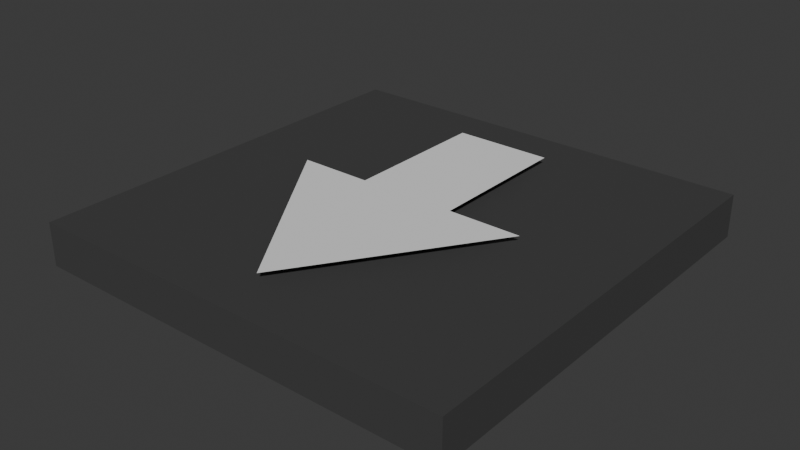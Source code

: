 # Source: conveyor_belt.blend  (saved by Blender 4.2.66; exported with 4.5.12 LTS)
import bpy
from mathutils import Matrix  # noqa: F401  (used for matrix-valued properties, if any)

bpy.ops.wm.read_factory_settings(use_empty=True)
scene = bpy.context.scene
scene.name = 'Scene'

# ---- collections
col_collection = bpy.data.collections.new('Collection'); scene.collection.children.link(col_collection)

# ---- materials (node trees are filled in below, after node groups)
mat_material = bpy.data.materials.new('Material')
mat_material.alpha_threshold = 0.0
mat_material.use_transparent_shadow = False
mat_material.roughness = 0.5
mat_material.line_color = (0.0, 0.0, 0.0, 1.0)

# ---- material node trees
mat_material.use_nodes = True; mat_material.node_tree.nodes.clear()
_N = mat_material.node_tree.nodes; _L = mat_material.node_tree.links
n0 = _N.new('ShaderNodeOutputMaterial'); n0.name = 'Material Output'; n0.location = (300, 300)
n1 = _N.new('ShaderNodeBsdfPrincipled'); n1.name = 'Principled BSDF'; n1.location = (10, 300)
n1.inputs[0].default_value = (0.05797, 0.05797, 0.05797, 1.0)
n1.inputs[3].default_value = 1.45
_L.new(n1.outputs[0], n0.inputs[0])
n0.is_active_output = True

# ---- world
world_world = bpy.data.worlds.new('World'); scene.world = world_world
world_world.use_nodes = True; world_world.node_tree.nodes.clear()
_N = world_world.node_tree.nodes; _L = world_world.node_tree.links
n0 = _N.new('ShaderNodeOutputWorld'); n0.name = 'World Output'; n0.location = (300, 300)
n1 = _N.new('ShaderNodeBackground'); n1.name = 'Background'; n1.location = (10, 300)
n1.inputs[0].default_value = (0.05088, 0.05088, 0.05088, 1.0)
_L.new(n1.outputs[0], n0.inputs[0])
n0.is_active_output = True
world_world.color = (0.05088, 0.05088, 0.05088)
world_world.sun_shadow_jitter_overblur = 0.0

# ---- meshes
me_cube = bpy.data.meshes.new('Cube')
me_cube.from_pydata([(0.25, 0.25, 0.05), (0.25, 0.25, 0.0), (0.25, -0.25, 0.05), (0.25, -0.25, 0.0), (-0.25, 0.25, 0.05), (-0.25, 0.25, 0.0), (-0.25, -0.25, 0.05), (-0.25, -0.25, 0.0)], [], [(0, 4, 6, 2), (3, 2, 6, 7), (7, 6, 4, 5), (5, 1, 3, 7), (1, 0, 2, 3), (5, 4, 0, 1)])
_uv = me_cube.uv_layers.new(name='UVMap')
_uv.uv.foreach_set('vector', [0.625, 0.5, 0.875, 0.5, 0.875, 0.75, 0.625, 0.75, 0.375, 0.75, 0.625, 0.75, 0.625, 1.0, 0.375, 1.0, 0.375, 0.0, 0.625, 0.0, 0.625, 0.25, 0.375, 0.25, 0.125, 0.5, 0.375, 0.5, 0.375, 0.75, 0.125, 0.75, 0.375, 0.5, 0.625, 0.5, 0.625, 0.75, 0.375, 0.75, 0.375, 0.25, 0.625, 0.25, 0.625, 0.5, 0.375, 0.5])
me_cube.materials.append(mat_material)
me_cube.use_mirror_vertex_groups = False
me_cube.update()
me_plane = bpy.data.meshes.new('Plane')
me_plane.from_pydata([(-0.4014, 0.07012, 3.568e-08), (0.4014, 0.07012, 3.568e-08), (-1.0, 0.07012, 0.0), (0.0, -1.428, 0.0), (1.0, 0.07012, 0.0), (-0.4014, 1.289, 3.568e-08), (0.4014, 1.289, 3.568e-08)], [], [(2, 3, 0), (4, 1, 3), (3, 1, 0), (5, 0, 1, 6)])
_uv = me_plane.uv_layers.new(name='UVMap')
_uv.uv.foreach_set('vector', [0.0, 0.0, 0.0, 0.0, 0.0, 0.0, 0.0, 0.0, 0.0, 0.0, 0.0, 0.0, 0.0, 0.0, 0.0, 0.0, 0.0, 0.0, 0.0, 0.0, 0.0, 0.0, 0.0, 0.0, 0.0, 0.0])
me_plane.update()

# ---- objects
ob_cube = bpy.data.objects.new('Cube', me_cube)
ob_plane = bpy.data.objects.new('Plane', me_plane)

# ---- transforms, parenting, visibility, modifiers, constraints
ob_cube.location = (0.0, 0.0, 0.0)
ob_cube.lock_rotations_4d = False
ob_cube.empty_display_type = 'ARROWS'
ob_cube.lineart.crease_threshold = 0.0
ob_plane.location = (0.0, 0.0, 0.06121)
ob_plane.scale = (0.1412, 0.1412, 0.1412)

# ---- collection membership
col_collection.objects.link(ob_cube)
col_collection.objects.link(ob_plane)

# ---- scene / render settings (as saved in the file)
scene.frame_start = 1; scene.frame_end = 250; scene.frame_set(1)
scene.render.engine = 'BLENDER_EEVEE_NEXT'
bpy.context.view_layer.update()

# ---- added for rendering (the .blend has no active camera and no usable light): camera, sun
cam_auto = bpy.data.cameras.new('AutoCamera')
cam_auto.lens = 50.0
cam_auto.sensor_width = 36.0
cam_auto.clip_end = 1000.0
ob_auto_camera = bpy.data.objects.new('AutoCamera', cam_auto)
scene.collection.objects.link(ob_auto_camera)
ob_auto_camera.location = (0.656679, -0.788015, 0.555948)
ob_auto_camera.rotation_euler = (1.09748, -7.21219e-08, 0.694738)
scene.camera = ob_auto_camera
light_auto_sun = bpy.data.lights.new('AutoSun', 'SUN')
light_auto_sun.energy = 3.0
light_auto_sun.angle = 0.0523599
ob_auto_sun = bpy.data.objects.new('AutoSun', light_auto_sun)
scene.collection.objects.link(ob_auto_sun)
ob_auto_sun.rotation_euler = (0.872665, 0.174533, 0.523599)
bpy.context.view_layer.update()
